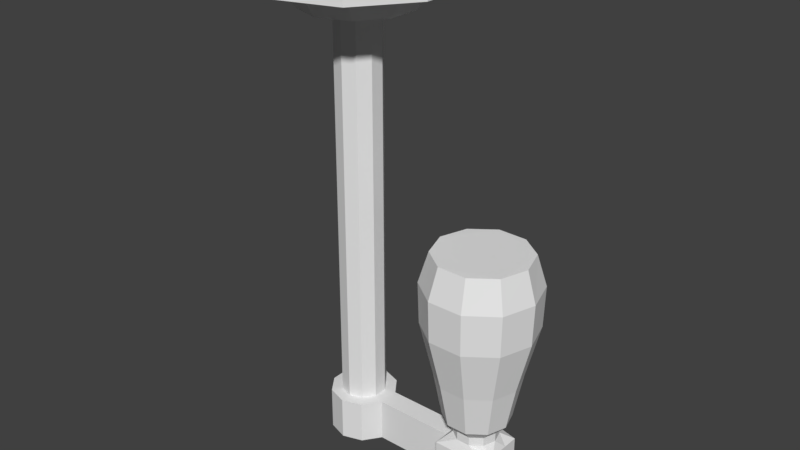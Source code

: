 # Source: lamp.blend  (saved by Blender 2.79.0; exported with 4.5.12 LTS)
import bpy
from mathutils import Matrix  # noqa: F401  (used for matrix-valued properties, if any)

bpy.ops.wm.read_factory_settings(use_empty=True)
scene = bpy.context.scene
scene.name = 'Scene'

# ---- collections
col_collection_1 = bpy.data.collections.new('Collection 1'); scene.collection.children.link(col_collection_1)

# ---- world
world_world = bpy.data.worlds.new('World'); scene.world = world_world
world_world.color = (0.05088, 0.05088, 0.05088)
world_world.use_sun_shadow = False
world_world.sun_shadow_jitter_overblur = 0.0
world_world.cycles.sampling_method = 'MANUAL'

# ---- meshes
me_icosphere_003 = bpy.data.meshes.new('Icosphere.003')
me_icosphere_003.from_pydata([(0.8515, -0.2199, -2.186), (0.7082, -0.221, -2.185), (1.011, 5.224e-09, -2.186), (0.968, -0.1366, -2.185), (0.5929, -0.1359, -2.186), (0.5477, 8.406e-09, -2.185), (0.5929, 0.1359, -2.186), (0.7082, 0.221, -2.185), (0.8515, 0.2199, -2.186), (0.968, 0.1366, -2.185), (0.8365, -0.1738, -2.43), (0.7233, -0.1746, -2.429), (0.9627, 3.229e-09, -2.43), (0.9285, -0.1079, -2.429), (0.6322, -0.1074, -2.43), (0.5964, 5.744e-09, -2.429), (0.6322, 0.1074, -2.43), (0.7233, 0.1746, -2.429), (0.8365, 0.1738, -2.43), (0.9285, 0.1079, -2.429), (0.5326, -0.1798, -1.886), (0.4727, 1.093e-08, -1.884), (0.685, 0.2922, -1.884), (0.8745, 0.2908, -1.886), (1.086, 6.721e-09, -1.886), (1.029, -0.1806, -1.884), (0.8745, -0.2908, -1.886), (0.685, -0.2922, -1.884), (0.5326, 0.1798, -1.886), (1.029, 0.1806, -1.884), (0.5265, -0.1842, -1.655), (0.4651, 1.132e-08, -1.654), (0.6827, 0.2995, -1.654), (0.8768, 0.2981, -1.655), (1.093, 7.011e-09, -1.655), (1.035, -0.1851, -1.654), (0.8768, -0.2981, -1.655), (0.6827, -0.2995, -1.654), (0.5265, 0.1842, -1.655), (1.035, 0.1851, -1.654)], [], [(3, 2, 24, 25), (6, 5, 21, 28), (1, 0, 26, 27), (3, 0, 10, 13), (4, 5, 15, 14), (7, 8, 18, 17), (9, 2, 12, 19), (6, 7, 17, 16), (0, 1, 11, 10), (1, 4, 14, 11), (8, 9, 19, 18), (2, 3, 13, 12), (5, 6, 16, 15), (4, 1, 27, 20), (2, 9, 29, 24), (0, 3, 25, 26), (20, 27, 37, 30), (24, 29, 39, 34), (26, 25, 35, 36), (29, 23, 33, 39), (22, 28, 38, 32), (8, 7, 22, 23), (5, 4, 20, 21), (7, 6, 28, 22), (9, 8, 23, 29), (27, 26, 36, 37), (28, 21, 31, 38), (25, 24, 34, 35), (23, 22, 32, 33), (21, 20, 30, 31)])
me_icosphere_003.use_remesh_preserve_volume = False
me_icosphere_003.use_remesh_preserve_attributes = False
me_icosphere_003.use_mirror_vertex_groups = False
me_icosphere_003.update()
me_icosphere = bpy.data.meshes.new('Icosphere')
me_icosphere.from_pydata([(0.5706, -0.1854, 0.0), (0.5706, 0.1854, 0.0), (-1.488e-09, -0.6, 0.0), (0.3527, -0.4854, 0.0), (-0.5706, -0.1854, 0.0), (-0.3527, -0.4854, 0.0), (-0.3527, 0.4854, 0.0), (-0.5706, 0.1854, 0.0), (0.3527, 0.4854, 0.0), (-1.488e-09, 0.6, 0.0), (0.5706, -0.1854, -0.15), (0.5706, 0.1854, -0.15), (-1.488e-09, -0.6, -0.15), (0.3527, -0.4854, -0.15), (-0.5706, -0.1854, -0.15), (-0.3527, -0.4854, -0.15), (-0.3527, 0.4854, -0.15), (-0.5706, 0.1854, -0.15), (0.3527, 0.4854, -0.15), (-1.488e-09, 0.6, -0.15), (0.3804, -0.1236, -0.15), (0.3804, 0.1236, -0.15), (-4.336e-09, -0.4, -0.15), (0.2351, -0.3236, -0.15), (-0.3804, -0.1236, -0.15), (-0.2351, -0.3236, -0.15), (-0.2351, 0.3236, -0.15), (-0.3804, 0.1236, -0.15), (0.2351, 0.3236, -0.15), (-4.336e-09, 0.4, -0.15), (0.2853, -0.0927, -0.3), (0.2853, 0.0927, -0.3), (-4.851e-09, -0.3, -0.3), (0.1763, -0.2427, -0.3), (-0.2853, -0.0927, -0.3), (-0.1763, -0.2427, -0.3), (-0.1763, 0.2427, -0.3), (-0.2853, 0.0927, -0.3), (0.1763, 0.2427, -0.3), (-4.851e-09, 0.3, -0.3), (0.1189, -0.03863, -0.3), (0.1189, 0.03863, -0.3), (-3.204e-09, -0.125, -0.3), (0.07347, -0.1011, -0.3), (-0.1189, -0.03863, -0.3), (-0.07347, -0.1011, -0.3), (-0.07347, 0.1011, -0.3), (-0.1189, 0.03863, -0.3), (0.07347, 0.1011, -0.3), (-3.204e-09, 0.125, -0.3), (0.1189, -0.03863, -2.5), (0.1189, 0.03863, -2.5), (-1.132e-08, -0.125, -2.5), (0.07347, -0.1011, -2.5), (-0.1189, -0.03863, -2.5), (-0.07347, -0.1011, -2.5), (-0.07347, 0.1011, -2.5), (-0.1189, 0.03863, -2.5), (0.07347, 0.1011, -2.5), (-1.132e-08, 0.125, -2.5), (-1.25e-08, 0.1875, -2.747), (-0.1102, 0.1517, -2.747), (-1.25e-08, -0.1875, -2.747), (0.1102, -0.1517, -2.747), (0.1102, 0.1517, -2.747), (-0.1783, 0.05794, -2.747), (-0.1783, -0.05794, -2.747), (0.1783, -0.05794, -2.747), (0.1783, 0.05794, -2.747), (-0.1102, -0.1517, -2.747), (0.1783, -0.05794, -2.503), (0.1102, -0.1517, -2.503), (-1.25e-08, -0.1875, -2.503), (-0.1102, -0.1517, -2.503), (-0.1783, -0.05794, -2.503), (-0.1783, 0.05794, -2.503), (-0.1102, 0.1517, -2.503), (-1.25e-08, 0.1875, -2.503), (0.1102, 0.1517, -2.503), (0.1783, 0.05794, -2.503), (-1.132e-08, 0.125, -2.8), (0.07347, 0.1011, -2.8), (-0.1189, 0.03863, -2.8), (-0.07347, 0.1011, -2.8), (-0.07347, -0.1011, -2.8), (-0.1189, -0.03863, -2.8), (0.07347, -0.1011, -2.8), (-1.132e-08, -0.125, -2.8), (0.1189, 0.03863, -2.8), (0.1189, -0.03863, -2.8), (0.6283, -0.05794, -2.747), (0.6283, 0.05794, -2.747), (0.6283, -0.05794, -2.503), (0.6283, 0.05794, -2.503), (0.9283, -0.05794, -2.747), (0.9283, 0.05794, -2.747), (0.9283, -0.05794, -2.503), (0.9283, 0.05794, -2.503), (0.6283, -0.1448, -2.503), (0.6283, -0.1448, -2.747), (0.6283, 0.1448, -2.747), (0.6283, 0.1448, -2.503), (0.9283, -0.1448, -2.503), (0.9283, -0.1448, -2.747), (0.9283, 0.1448, -2.747), (0.9283, 0.1448, -2.503), (0.8176, -0.1158, -2.446), (0.7422, -0.1164, -2.445), (0.9018, 1.78e-09, -2.446), (0.879, -0.07194, -2.445), (0.6815, -0.0716, -2.446), (0.6576, 3.457e-09, -2.445), (0.6815, 0.0716, -2.446), (0.7422, 0.1164, -2.445), (0.8176, 0.1158, -2.446), (0.879, 0.07194, -2.445), (0.9283, -7.451e-09, -2.503), (0.6283, -7.451e-09, -2.503), (0.8176, -0.1158, -2.396), (0.7422, -0.1164, -2.395), (0.9018, 1.78e-09, -2.396), (0.879, -0.07194, -2.395), (0.6815, -0.0716, -2.396), (0.6576, 3.457e-09, -2.395), (0.6815, 0.0716, -2.396), (0.7422, 0.1164, -2.395), (0.8176, 0.1158, -2.396), (0.879, 0.07194, -2.395), (0.8365, -0.1738, -2.33), (0.7233, -0.1746, -2.329), (0.9627, 3.229e-09, -2.33), (0.9285, -0.1079, -2.329), (0.6322, -0.1074, -2.33), (0.5964, 5.744e-09, -2.329), (0.6322, 0.1074, -2.33), (0.7233, 0.1746, -2.329), (0.8365, 0.1738, -2.33), (0.9285, 0.1079, -2.329), (0.8542, -0.2285, -1.576), (0.7054, -0.2296, -1.574), (1.02, 4.902e-09, -1.576), (0.9753, -0.1419, -1.574), (0.5856, -0.1412, -1.576), (0.5386, 8.209e-09, -1.574), (0.5856, 0.1412, -1.576), (0.7054, 0.2296, -1.574), (0.8542, 0.2285, -1.576), (0.9753, 0.1419, -1.574), (0.5265, -0.1842, -1.555), (0.4651, 1.132e-08, -1.554), (0.6827, 0.2995, -1.554), (0.8768, 0.2981, -1.555), (1.093, 7.011e-09, -1.555), (1.035, -0.1851, -1.554), (0.8768, -0.2981, -1.555), (0.6827, -0.2995, -1.554), (0.5265, 0.1842, -1.555), (1.035, 0.1851, -1.554), (0.5687, -0.1535, -1.381), (0.5184, 4.68e-09, -1.38), (0.6992, 0.2488, -1.38), (0.8607, 0.2484, -1.381), (1.041, -2.013e-09, -1.381), (0.9916, -0.1538, -1.38), (0.8607, -0.2484, -1.381), (0.6992, -0.2488, -1.38), (0.5687, 0.1535, -1.381), (0.9916, 0.1538, -1.38)], [(138, 139), (140, 141), (142, 143), (144, 145), (146, 147), (141, 138), (147, 140), (139, 142), (143, 144), (145, 146)], [(1, 8, 9, 6, 7, 4, 5, 2, 3, 0), (17, 16, 26, 27), (7, 6, 16, 17), (2, 5, 15, 12), (8, 1, 11, 18), (5, 4, 14, 15), (0, 3, 13, 10), (6, 9, 19, 16), (3, 2, 12, 13), (9, 8, 18, 19), (4, 7, 17, 14), (1, 0, 10, 11), (22, 25, 35, 32), (12, 15, 25, 22), (18, 11, 21, 28), (15, 14, 24, 25), (10, 13, 23, 20), (16, 19, 29, 26), (13, 12, 22, 23), (19, 18, 28, 29), (14, 17, 27, 24), (11, 10, 20, 21), (38, 31, 41, 48), (28, 21, 31, 38), (25, 24, 34, 35), (20, 23, 33, 30), (26, 29, 39, 36), (23, 22, 32, 33), (29, 28, 38, 39), (24, 27, 37, 34), (21, 20, 30, 31), (27, 26, 36, 37), (40, 43, 53, 50), (35, 34, 44, 45), (30, 33, 43, 40), (36, 39, 49, 46), (33, 32, 42, 43), (39, 38, 48, 49), (34, 37, 47, 44), (31, 30, 40, 41), (37, 36, 46, 47), (32, 35, 45, 42), (46, 49, 59, 56), (43, 42, 52, 53), (49, 48, 58, 59), (44, 47, 57, 54), (41, 40, 50, 51), (47, 46, 56, 57), (42, 45, 55, 52), (48, 41, 51, 58), (45, 44, 54, 55), (54, 57, 75, 74), (51, 50, 70, 79), (81, 80, 60, 64), (56, 59, 77, 76), (53, 52, 72, 71), (83, 82, 65, 61), (58, 51, 79, 78), (85, 84, 69, 66), (55, 54, 74, 73), (88, 81, 64, 68), (76, 77, 60, 61), (71, 72, 62, 63), (77, 78, 64, 60), (74, 75, 65, 66), (70, 67, 90, 92), (75, 76, 61, 65), (72, 73, 69, 62), (78, 79, 68, 64), (73, 74, 66, 69), (70, 71, 63, 67), (57, 56, 76, 75), (87, 86, 63, 62), (80, 83, 61, 60), (59, 58, 78, 77), (89, 88, 68, 67), (82, 85, 66, 65), (50, 53, 71, 70), (84, 87, 62, 69), (52, 55, 73, 72), (86, 89, 67, 63), (96, 92, 98, 102), (67, 68, 91, 90), (79, 70, 92, 117, 93), (68, 79, 93, 91), (97, 116, 96, 94, 95), (90, 91, 95, 94), (93, 117, 92, 96, 116, 97), (97, 95, 104, 105), (100, 101, 105, 104), (98, 99, 103, 102), (95, 91, 100, 104), (91, 93, 101, 100), (94, 96, 102, 103), (90, 94, 103, 99), (93, 97, 105, 101), (92, 90, 99, 98), (108, 109, 96, 116), (108, 116, 97, 115), (105, 114, 115, 97), (106, 102, 96, 109), (110, 111, 117, 92), (117, 111, 112, 93), (93, 112, 113, 101), (110, 92, 98, 107), (107, 98, 102, 106), (101, 113, 114, 105), (89, 86, 87, 84, 85, 82, 83, 80, 81, 88), (118, 119, 122, 123, 124, 125, 126, 127, 120, 121), (121, 120, 130, 131), (124, 123, 133, 134), (119, 118, 128, 129), (122, 119, 129, 132), (120, 127, 137, 130), (126, 125, 135, 136), (123, 122, 132, 133), (125, 124, 134, 135), (127, 126, 136, 137), (118, 121, 131, 128), (154, 153, 163, 164), (157, 151, 161, 167), (150, 156, 166, 160), (164, 163, 162, 167, 161, 160, 166, 159, 158, 165), (149, 148, 158, 159), (151, 150, 160, 161), (153, 152, 162, 163), (152, 157, 167, 162), (148, 155, 165, 158), (155, 154, 164, 165), (156, 149, 159, 166), (114, 113, 125, 126), (115, 114, 126, 127), (115, 127, 120, 108), (108, 120, 121, 109), (109, 121, 118, 106), (106, 118, 119, 107), (107, 119, 122, 110), (110, 122, 123, 111), (111, 123, 124, 112), (112, 124, 125, 113)])
me_icosphere.use_remesh_preserve_volume = False
me_icosphere.use_remesh_preserve_attributes = False
me_icosphere.use_mirror_vertex_groups = False
me_icosphere.update()

# ---- objects
ob_lamp = bpy.data.objects.new('lamp', me_icosphere_003)
ob_foundation = bpy.data.objects.new('foundation', me_icosphere)

# ---- transforms, parenting, visibility, modifiers, constraints
ob_lamp.location = (0.0, 0.0, 0.1)
ob_lamp.lineart.crease_threshold = 0.0
ob_foundation.location = (0.0, 0.0, 0.0)
ob_foundation.lineart.crease_threshold = 0.0

# ---- collection membership
col_collection_1.objects.link(ob_lamp)
col_collection_1.objects.link(ob_foundation)

# ---- scene / render settings (as saved in the file)
scene.frame_start = 1; scene.frame_end = 250; scene.frame_set(1)
scene.render.engine = 'BLENDER_EEVEE_NEXT'
scene.render.resolution_percentage = 50
scene.render.dither_intensity = 0.0
scene.cycles.use_denoising = False
scene.cycles.samples = 128
scene.cycles.sampling_pattern = 'TABULATED_SOBOL'
scene.cycles.use_adaptive_sampling = False
scene.cycles.use_light_tree = False
scene.cycles.blur_glossy = 0.0
scene.cycles.sample_clamp_indirect = 0.0
scene.view_settings.view_transform = 'Standard'
bpy.context.view_layer.update()

# ---- added for rendering (the .blend has no active camera and no usable light): camera, sun
cam_auto = bpy.data.cameras.new('AutoCamera')
cam_auto.lens = 50.0
cam_auto.sensor_width = 36.0
cam_auto.clip_end = 1000.0
ob_auto_camera = bpy.data.objects.new('AutoCamera', cam_auto)
scene.collection.objects.link(ob_auto_camera)
ob_auto_camera.location = (3.47299, -3.85393, 1.16929)
ob_auto_camera.rotation_euler = (1.09748, -7.21219e-08, 0.694738)
scene.camera = ob_auto_camera
light_auto_sun = bpy.data.lights.new('AutoSun', 'SUN')
light_auto_sun.energy = 3.0
light_auto_sun.angle = 0.0523599
ob_auto_sun = bpy.data.objects.new('AutoSun', light_auto_sun)
scene.collection.objects.link(ob_auto_sun)
ob_auto_sun.rotation_euler = (0.872665, 0.174533, 0.523599)
bpy.context.view_layer.update()
